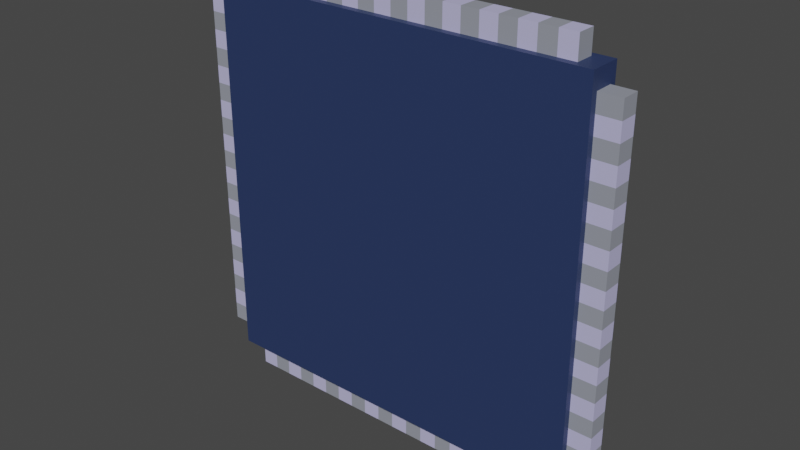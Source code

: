 # Source: 1997_microprocessor.blend  (saved by Blender 2.93.21; exported with 4.5.12 LTS)
import bpy
from mathutils import Matrix  # noqa: F401  (used for matrix-valued properties, if any)

bpy.ops.wm.read_factory_settings(use_empty=True)
scene = bpy.context.scene
scene.name = 'Scene'

# ---- collections
col_collection = bpy.data.collections.new('Collection'); scene.collection.children.link(col_collection)

# ---- materials (node trees are filled in below, after node groups)
mat_dark = bpy.data.materials.new('dark')
mat_dark.use_transparent_shadow = False
mat_metaldark = bpy.data.materials.new('metaldark')
mat_metaldark.use_transparent_shadow = False
mat_metallight = bpy.data.materials.new('metallight')
mat_metallight.use_transparent_shadow = False

# ---- material node trees
mat_dark.use_nodes = True; mat_dark.node_tree.nodes.clear()
_N = mat_dark.node_tree.nodes; _L = mat_dark.node_tree.links
n0 = _N.new('ShaderNodeBsdfPrincipled'); n0.name = 'Principled BSDF'; n0.location = (10, 300)
n0.distribution = 'GGX'
n0.subsurface_method = 'BURLEY'
n0.inputs[0].default_value = (0.02248, 0.04023, 0.1149, 1.0)
n0.inputs[3].default_value = 1.45
n0.inputs[27].default_value = (0.0, 0.0, 0.0, 1.0)
n0.inputs[28].default_value = 1.0
n1 = _N.new('ShaderNodeOutputMaterial'); n1.name = 'Material Output'; n1.location = (300, 300)
_L.new(n0.outputs[0], n1.inputs[0])
n1.is_active_output = True
mat_metaldark.use_nodes = True; mat_metaldark.node_tree.nodes.clear()
_N = mat_metaldark.node_tree.nodes; _L = mat_metaldark.node_tree.links
n0 = _N.new('ShaderNodeBsdfPrincipled'); n0.name = 'Principled BSDF'; n0.location = (10, 300)
n0.distribution = 'GGX'
n0.subsurface_method = 'BURLEY'
n0.inputs[0].default_value = (0.3021, 0.3196, 0.3757, 1.0)
n0.inputs[3].default_value = 1.45
n0.inputs[27].default_value = (0.0, 0.0, 0.0, 1.0)
n0.inputs[28].default_value = 1.0
n1 = _N.new('ShaderNodeOutputMaterial'); n1.name = 'Material Output'; n1.location = (300, 300)
_L.new(n0.outputs[0], n1.inputs[0])
n1.is_active_output = True
mat_metallight.use_nodes = True; mat_metallight.node_tree.nodes.clear()
_N = mat_metallight.node_tree.nodes; _L = mat_metallight.node_tree.links
n0 = _N.new('ShaderNodeBsdfPrincipled'); n0.name = 'Principled BSDF'; n0.location = (10, 300)
n0.distribution = 'GGX'
n0.subsurface_method = 'BURLEY'
n0.inputs[0].default_value = (0.528, 0.5135, 0.8, 1.0)
n0.inputs[3].default_value = 1.45
n0.inputs[27].default_value = (0.0, 0.0, 0.0, 1.0)
n0.inputs[28].default_value = 1.0
n1 = _N.new('ShaderNodeOutputMaterial'); n1.name = 'Material Output'; n1.location = (300, 300)
_L.new(n0.outputs[0], n1.inputs[0])
n1.is_active_output = True

# ---- world
world_world = bpy.data.worlds.new('World'); scene.world = world_world
world_world.use_nodes = True; world_world.node_tree.nodes.clear()
_N = world_world.node_tree.nodes; _L = world_world.node_tree.links
n0 = _N.new('ShaderNodeOutputWorld'); n0.name = 'World Output'; n0.location = (300, 300)
n1 = _N.new('ShaderNodeBackground'); n1.name = 'Background'; n1.location = (10, 300)
n1.inputs[0].default_value = (0.05088, 0.05088, 0.05088, 1.0)
_L.new(n1.outputs[0], n0.inputs[0])
n0.is_active_output = True
world_world.color = (0.05088, 0.05088, 0.05088)
world_world.use_sun_shadow = False
world_world.sun_shadow_jitter_overblur = 0.0

# ---- meshes
me_cube_001 = bpy.data.meshes.new('Cube.001')
me_cube_001.from_pydata([(-0.8387, 0.03424, 1.164), (-0.8387, -0.04721, 1.164), (0.8387, 0.03424, 1.164), (0.8387, -0.04721, 1.164), (0.8387, 0.03424, 2.842), (0.8387, -0.04721, 2.842), (0.7624, 0.03424, 2.842), (0.6862, 0.03424, 2.842), (0.6099, 0.03424, 2.842), (0.5337, 0.03424, 2.842), (0.4575, 0.03424, 2.842), (0.3812, 0.03424, 2.842), (0.305, 0.03424, 2.842), (0.2287, 0.03424, 2.842), (0.1525, 0.03424, 2.842), (0.07624, 0.03424, 2.842), (-5.96e-08, 0.03424, 2.842), (-0.07624, 0.03424, 2.842), (-0.1525, 0.03424, 2.842), (-0.2287, 0.03424, 2.842), (-0.305, 0.03424, 2.842), (-0.3812, 0.03424, 2.842), (-0.4575, 0.03424, 2.842), (-0.5337, 0.03424, 2.842), (-0.6099, 0.03424, 2.842), (-0.6862, 0.03424, 2.842), (-0.7624, 0.03424, 2.842), (-0.7624, -0.04721, 2.842), (-0.6862, -0.04721, 2.842), (-0.6099, -0.04721, 2.842), (-0.5337, -0.04721, 2.842), (-0.4575, -0.04721, 2.842), (-0.3812, -0.04721, 2.842), (-0.305, -0.04721, 2.842), (-0.2287, -0.04721, 2.842), (-0.1525, -0.04721, 2.842), (-0.07624, -0.04721, 2.842), (6.054e-08, -0.04721, 2.842), (0.07624, -0.04721, 2.842), (0.1525, -0.04721, 2.842), (0.2287, -0.04721, 2.842), (0.305, -0.04721, 2.842), (0.3812, -0.04721, 2.842), (0.4575, -0.04721, 2.842), (0.5337, -0.04721, 2.842), (0.6099, -0.04721, 2.842), (0.6862, -0.04721, 2.842), (0.7624, -0.04721, 2.842), (-0.7624, 0.03424, 1.164), (-0.6862, 0.03424, 1.164), (-0.6099, 0.03424, 1.164), (-0.5337, 0.03424, 1.164), (-0.4575, 0.03424, 1.164), (-0.3812, 0.03424, 1.164), (-0.305, 0.03424, 1.164), (-0.2287, 0.03424, 1.164), (-0.1525, 0.03424, 1.164), (-0.07624, 0.03424, 1.164), (6.054e-08, 0.03424, 1.164), (0.07624, 0.03424, 1.164), (0.1525, 0.03424, 1.164), (0.2287, 0.03424, 1.164), (0.305, 0.03424, 1.164), (0.3812, 0.03424, 1.164), (0.4575, 0.03424, 1.164), (0.5337, 0.03424, 1.164), (0.6099, 0.03424, 1.164), (0.6862, 0.03424, 1.164), (0.7624, 0.03424, 1.164), (0.7624, -0.04721, 1.164), (0.6862, -0.04721, 1.164), (0.6099, -0.04721, 1.164), (0.5337, -0.04721, 1.164), (0.4575, -0.04721, 1.164), (0.3812, -0.04721, 1.164), (0.305, -0.04721, 1.164), (0.2287, -0.04721, 1.164), (0.1525, -0.04721, 1.164), (0.07624, -0.04721, 1.164), (-5.96e-08, -0.04721, 1.164), (-0.07624, -0.04721, 1.164), (-0.1525, -0.04721, 1.164), (-0.2287, -0.04721, 1.164), (-0.305, -0.04721, 1.164), (-0.3812, -0.04721, 1.164), (-0.4575, -0.04721, 1.164), (-0.5337, -0.04721, 1.164), (-0.6099, -0.04721, 1.164), (-0.6862, -0.04721, 1.164), (-0.7624, -0.04721, 1.164), (0.7624, 0.03424, 2.939), (0.6862, 0.03424, 2.939), (0.6099, 0.03424, 2.939), (0.5337, 0.03424, 2.939), (0.4575, 0.03424, 2.939), (0.3812, 0.03424, 2.939), (0.305, 0.03424, 2.939), (0.2287, 0.03424, 2.939), (0.1525, 0.03424, 2.939), (0.07624, 0.03424, 2.939), (-5.96e-08, 0.03424, 2.939), (-0.07624, 0.03424, 2.939), (-0.1525, 0.03424, 2.939), (-0.2287, 0.03424, 2.939), (-0.305, 0.03424, 2.939), (-0.3812, 0.03424, 2.939), (-0.4575, 0.03424, 2.939), (-0.5337, 0.03424, 2.939), (-0.6099, 0.03424, 2.939), (-0.6862, 0.03424, 2.939), (-0.7624, 0.03424, 2.939), (-0.7624, -0.04721, 2.939), (-0.6862, -0.04721, 2.939), (-0.6099, -0.04721, 2.939), (-0.5337, -0.04721, 2.939), (-0.4575, -0.04721, 2.939), (-0.3812, -0.04721, 2.939), (-0.305, -0.04721, 2.939), (-0.2287, -0.04721, 2.939), (-0.1525, -0.04721, 2.939), (-0.07624, -0.04721, 2.939), (6.054e-08, -0.04721, 2.939), (0.07624, -0.04721, 2.939), (0.1525, -0.04721, 2.939), (0.2287, -0.04721, 2.939), (0.305, -0.04721, 2.939), (0.3812, -0.04721, 2.939), (0.4575, -0.04721, 2.939), (0.5337, -0.04721, 2.939), (0.6099, -0.04721, 2.939), (0.6862, -0.04721, 2.939), (0.7624, -0.04721, 2.939), (-0.7624, 0.03424, 1.067), (-0.6862, 0.03424, 1.067), (-0.6099, 0.03424, 1.067), (-0.5337, 0.03424, 1.067), (-0.4575, 0.03424, 1.067), (-0.3812, 0.03424, 1.067), (-0.305, 0.03424, 1.067), (-0.2287, 0.03424, 1.067), (-0.1525, 0.03424, 1.067), (-0.07624, 0.03424, 1.067), (6.054e-08, 0.03424, 1.067), (0.07624, 0.03424, 1.067), (0.1525, 0.03424, 1.067), (0.2287, 0.03424, 1.067), (0.305, 0.03424, 1.067), (0.3812, 0.03424, 1.067), (0.4575, 0.03424, 1.067), (0.5337, 0.03424, 1.067), (0.6099, 0.03424, 1.067), (0.6862, 0.03424, 1.067), (0.7624, 0.03424, 1.067), (0.7624, -0.04721, 1.067), (0.6862, -0.04721, 1.067), (0.6099, -0.04721, 1.067), (0.5337, -0.04721, 1.067), (0.4575, -0.04721, 1.067), (0.3812, -0.04721, 1.067), (0.305, -0.04721, 1.067), (0.2287, -0.04721, 1.067), (0.1525, -0.04721, 1.067), (0.07624, -0.04721, 1.067), (-5.96e-08, -0.04721, 1.067), (-0.07624, -0.04721, 1.067), (-0.1525, -0.04721, 1.067), (-0.2287, -0.04721, 1.067), (-0.305, -0.04721, 1.067), (-0.3812, -0.04721, 1.067), (-0.4575, -0.04721, 1.067), (-0.5337, -0.04721, 1.067), (-0.6099, -0.04721, 1.067), (-0.6862, -0.04721, 1.067), (-0.7624, -0.04721, 1.067), (-0.8387, 0.03424, 2.765), (-0.8387, 0.03424, 2.689), (-0.8387, 0.03424, 2.613), (-0.8387, 0.03424, 2.537), (-0.8387, 0.03424, 2.46), (-0.8387, 0.03424, 2.384), (-0.8387, 0.03424, 2.308), (-0.8387, 0.03424, 2.232), (-0.8387, 0.03424, 2.155), (-0.8387, 0.03424, 2.079), (-0.8387, 0.03424, 2.003), (-0.8387, 0.03424, 1.927), (-0.8387, 0.03424, 1.85), (-0.8387, 0.03424, 1.774), (-0.8387, 0.03424, 1.698), (-0.8387, 0.03424, 1.622), (-0.8387, 0.03424, 1.545), (-0.8387, 0.03424, 1.469), (-0.8387, 0.03424, 1.393), (-0.8387, 0.03424, 1.317), (-0.8387, 0.03424, 1.24), (-0.8387, -0.04721, 1.24), (-0.8387, -0.04721, 1.317), (-0.8387, -0.04721, 1.393), (-0.8387, -0.04721, 1.469), (-0.8387, -0.04721, 1.545), (-0.8387, -0.04721, 1.622), (-0.8387, -0.04721, 1.698), (-0.8387, -0.04721, 1.774), (-0.8387, -0.04721, 1.85), (-0.8387, -0.04721, 1.927), (-0.8387, -0.04721, 2.003), (-0.8387, -0.04721, 2.079), (-0.8387, -0.04721, 2.155), (-0.8387, -0.04721, 2.232), (-0.8387, -0.04721, 2.308), (-0.8387, -0.04721, 2.384), (-0.8387, -0.04721, 2.46), (-0.8387, -0.04721, 2.537), (-0.8387, -0.04721, 2.613), (-0.8387, -0.04721, 2.689), (-0.8387, -0.04721, 2.765), (0.8387, 0.03424, 1.24), (0.8387, 0.03424, 1.317), (0.8387, 0.03424, 1.393), (0.8387, 0.03424, 1.469), (0.8387, 0.03424, 1.545), (0.8387, 0.03424, 1.622), (0.8387, 0.03424, 1.698), (0.8387, 0.03424, 1.774), (0.8387, 0.03424, 1.85), (0.8387, 0.03424, 1.927), (0.8387, 0.03424, 2.003), (0.8387, 0.03424, 2.079), (0.8387, 0.03424, 2.155), (0.8387, 0.03424, 2.232), (0.8387, 0.03424, 2.308), (0.8387, 0.03424, 2.384), (0.8387, 0.03424, 2.46), (0.8387, 0.03424, 2.537), (0.8387, 0.03424, 2.613), (0.8387, 0.03424, 2.689), (0.8387, 0.03424, 2.765), (0.8387, -0.04721, 2.765), (0.8387, -0.04721, 2.689), (0.8387, -0.04721, 2.613), (0.8387, -0.04721, 2.537), (0.8387, -0.04721, 2.46), (0.8387, -0.04721, 2.384), (0.8387, -0.04721, 2.308), (0.8387, -0.04721, 2.232), (0.8387, -0.04721, 2.155), (0.8387, -0.04721, 2.079), (0.8387, -0.04721, 2.003), (0.8387, -0.04721, 1.927), (0.8387, -0.04721, 1.85), (0.8387, -0.04721, 1.774), (0.8387, -0.04721, 1.698), (0.8387, -0.04721, 1.622), (0.8387, -0.04721, 1.545), (0.8387, -0.04721, 1.469), (0.8387, -0.04721, 1.393), (0.8387, -0.04721, 1.317), (0.8387, -0.04721, 1.24), (-0.9357, 0.03424, 2.765), (-0.9357, 0.03424, 2.689), (-0.9357, 0.03424, 2.613), (-0.9357, 0.03424, 2.537), (-0.9357, 0.03424, 2.46), (-0.9357, 0.03424, 2.384), (-0.9357, 0.03424, 2.308), (-0.9357, 0.03424, 2.232), (-0.9357, 0.03424, 2.155), (-0.9357, 0.03424, 2.079), (-0.9357, 0.03424, 2.003), (-0.9357, 0.03424, 1.927), (-0.9357, 0.03424, 1.85), (-0.9357, 0.03424, 1.774), (-0.9357, 0.03424, 1.698), (-0.9357, 0.03424, 1.622), (-0.9357, 0.03424, 1.545), (-0.9357, 0.03424, 1.469), (-0.9357, 0.03424, 1.393), (-0.9357, 0.03424, 1.317), (-0.9357, 0.03424, 1.24), (-0.9357, -0.04721, 1.24), (-0.9357, -0.04721, 1.317), (-0.9357, -0.04721, 1.393), (-0.9357, -0.04721, 1.469), (-0.9357, -0.04721, 1.545), (-0.9357, -0.04721, 1.622), (-0.9357, -0.04721, 1.698), (-0.9357, -0.04721, 1.774), (-0.9357, -0.04721, 1.85), (-0.9357, -0.04721, 1.927), (-0.9357, -0.04721, 2.003), (-0.9357, -0.04721, 2.079), (-0.9357, -0.04721, 2.155), (-0.9357, -0.04721, 2.232), (-0.9357, -0.04721, 2.308), (-0.9357, -0.04721, 2.384), (-0.9357, -0.04721, 2.46), (-0.9357, -0.04721, 2.537), (-0.9357, -0.04721, 2.613), (-0.9357, -0.04721, 2.689), (-0.9357, -0.04721, 2.765), (0.9357, 0.03424, 1.24), (0.9357, 0.03424, 1.317), (0.9357, 0.03424, 1.393), (0.9357, 0.03424, 1.469), (0.9357, 0.03424, 1.545), (0.9357, 0.03424, 1.622), (0.9357, 0.03424, 1.698), (0.9357, 0.03424, 1.774), (0.9357, 0.03424, 1.85), (0.9357, 0.03424, 1.927), (0.9357, 0.03424, 2.003), (0.9357, 0.03424, 2.079), (0.9357, 0.03424, 2.155), (0.9357, 0.03424, 2.232), (0.9357, 0.03424, 2.308), (0.9357, 0.03424, 2.384), (0.9357, 0.03424, 2.46), (0.9357, 0.03424, 2.537), (0.9357, 0.03424, 2.613), (0.9357, 0.03424, 2.689), (0.9357, 0.03424, 2.765), (0.9357, -0.04721, 2.765), (0.9357, -0.04721, 2.689), (0.9357, -0.04721, 2.613), (0.9357, -0.04721, 2.537), (0.9357, -0.04721, 2.46), (0.9357, -0.04721, 2.384), (0.9357, -0.04721, 2.308), (0.9357, -0.04721, 2.232), (0.9357, -0.04721, 2.155), (0.9357, -0.04721, 2.079), (0.9357, -0.04721, 2.003), (0.9357, -0.04721, 1.927), (0.9357, -0.04721, 1.85), (0.9357, -0.04721, 1.774), (0.9357, -0.04721, 1.698), (0.9357, -0.04721, 1.622), (0.9357, -0.04721, 1.545), (0.9357, -0.04721, 1.469), (0.9357, -0.04721, 1.393), (0.9357, -0.04721, 1.317), (0.9357, -0.04721, 1.24), (-0.8387, 0.0636, 1.164), (-0.8387, -0.07657, 2.842), (-0.8387, 0.0636, 2.842), (0.8387, -0.07657, 2.842), (0.8387, 0.0636, 2.842), (0.8387, -0.07657, 1.164), (0.8387, 0.0636, 1.164), (-0.8387, -0.07657, 1.164), (-0.3154, 0.0865, 1.782), (-0.3154, 0.06129, 1.782), (-0.3154, 0.0865, 2.224), (-0.3154, 0.06129, 2.224), (0.3154, 0.0865, 1.782), (0.3154, 0.06129, 1.782), (0.3154, 0.0865, 2.224), (0.3154, 0.06129, 2.224)], [], [(48, 49, 133, 132), (49, 50, 134, 133), (50, 51, 135, 134), (51, 52, 136, 135), (52, 53, 137, 136), (53, 54, 138, 137), (54, 55, 139, 138), (55, 56, 140, 139), (56, 57, 141, 140), (57, 58, 142, 141), (58, 59, 143, 142), (59, 60, 144, 143), (60, 61, 145, 144), (61, 62, 146, 145), (62, 63, 147, 146), (63, 64, 148, 147), (64, 65, 149, 148), (65, 66, 150, 149), (66, 67, 151, 150), (67, 68, 152, 151), (152, 153, 154, 151), (151, 154, 155, 150), (150, 155, 156, 149), (149, 156, 157, 148), (148, 157, 158, 147), (147, 158, 159, 146), (146, 159, 160, 145), (145, 160, 161, 144), (144, 161, 162, 143), (143, 162, 163, 142), (142, 163, 164, 141), (141, 164, 165, 140), (140, 165, 166, 139), (139, 166, 167, 138), (138, 167, 168, 137), (137, 168, 169, 136), (136, 169, 170, 135), (135, 170, 171, 134), (134, 171, 172, 133), (133, 172, 173, 132), (6, 7, 91, 90), (7, 8, 92, 91), (8, 9, 93, 92), (9, 10, 94, 93), (10, 11, 95, 94), (11, 12, 96, 95), (12, 13, 97, 96), (13, 14, 98, 97), (14, 15, 99, 98), (15, 16, 100, 99), (16, 17, 101, 100), (17, 18, 102, 101), (18, 19, 103, 102), (19, 20, 104, 103), (20, 21, 105, 104), (21, 22, 106, 105), (22, 23, 107, 106), (23, 24, 108, 107), (24, 25, 109, 108), (25, 26, 110, 109), (110, 111, 112, 109), (109, 112, 113, 108), (108, 113, 114, 107), (107, 114, 115, 106), (106, 115, 116, 105), (105, 116, 117, 104), (104, 117, 118, 103), (103, 118, 119, 102), (102, 119, 120, 101), (101, 120, 121, 100), (100, 121, 122, 99), (99, 122, 123, 98), (98, 123, 124, 97), (97, 124, 125, 96), (96, 125, 126, 95), (95, 126, 127, 94), (94, 127, 128, 93), (93, 128, 129, 92), (92, 129, 130, 91), (91, 130, 131, 90), (69, 70, 154, 153), (70, 71, 155, 154), (71, 72, 156, 155), (72, 73, 157, 156), (73, 74, 158, 157), (74, 75, 159, 158), (75, 76, 160, 159), (76, 77, 161, 160), (77, 78, 162, 161), (78, 79, 163, 162), (79, 80, 164, 163), (80, 81, 165, 164), (81, 82, 166, 165), (82, 83, 167, 166), (83, 84, 168, 167), (84, 85, 169, 168), (85, 86, 170, 169), (86, 87, 171, 170), (87, 88, 172, 171), (88, 89, 173, 172), (27, 28, 112, 111), (28, 29, 113, 112), (29, 30, 114, 113), (30, 31, 115, 114), (31, 32, 116, 115), (32, 33, 117, 116), (33, 34, 118, 117), (34, 35, 119, 118), (35, 36, 120, 119), (36, 37, 121, 120), (37, 38, 122, 121), (38, 39, 123, 122), (39, 40, 124, 123), (40, 41, 125, 124), (41, 42, 126, 125), (42, 43, 127, 126), (43, 44, 128, 127), (44, 45, 129, 128), (45, 46, 130, 129), (46, 47, 131, 130), (237, 238, 322, 321), (238, 239, 323, 322), (239, 240, 324, 323), (240, 241, 325, 324), (241, 242, 326, 325), (242, 243, 327, 326), (243, 244, 328, 327), (244, 245, 329, 328), (245, 246, 330, 329), (246, 247, 331, 330), (247, 248, 332, 331), (248, 249, 333, 332), (249, 250, 334, 333), (250, 251, 335, 334), (251, 252, 336, 335), (252, 253, 337, 336), (253, 254, 338, 337), (254, 255, 339, 338), (255, 256, 340, 339), (256, 257, 341, 340), (216, 217, 301, 300), (217, 218, 302, 301), (218, 219, 303, 302), (219, 220, 304, 303), (220, 221, 305, 304), (221, 222, 306, 305), (222, 223, 307, 306), (223, 224, 308, 307), (224, 225, 309, 308), (225, 226, 310, 309), (226, 227, 311, 310), (227, 228, 312, 311), (228, 229, 313, 312), (229, 230, 314, 313), (230, 231, 315, 314), (231, 232, 316, 315), (232, 233, 317, 316), (233, 234, 318, 317), (234, 235, 319, 318), (235, 236, 320, 319), (320, 321, 322, 319), (319, 322, 323, 318), (318, 323, 324, 317), (317, 324, 325, 316), (316, 325, 326, 315), (315, 326, 327, 314), (314, 327, 328, 313), (313, 328, 329, 312), (312, 329, 330, 311), (311, 330, 331, 310), (310, 331, 332, 309), (309, 332, 333, 308), (308, 333, 334, 307), (307, 334, 335, 306), (306, 335, 336, 305), (305, 336, 337, 304), (304, 337, 338, 303), (303, 338, 339, 302), (302, 339, 340, 301), (301, 340, 341, 300), (195, 196, 280, 279), (196, 197, 281, 280), (197, 198, 282, 281), (198, 199, 283, 282), (199, 200, 284, 283), (200, 201, 285, 284), (201, 202, 286, 285), (202, 203, 287, 286), (203, 204, 288, 287), (204, 205, 289, 288), (205, 206, 290, 289), (206, 207, 291, 290), (207, 208, 292, 291), (208, 209, 293, 292), (209, 210, 294, 293), (210, 211, 295, 294), (211, 212, 296, 295), (212, 213, 297, 296), (213, 214, 298, 297), (214, 215, 299, 298), (278, 279, 280, 277), (277, 280, 281, 276), (276, 281, 282, 275), (275, 282, 283, 274), (274, 283, 284, 273), (273, 284, 285, 272), (272, 285, 286, 271), (271, 286, 287, 270), (270, 287, 288, 269), (269, 288, 289, 268), (268, 289, 290, 267), (267, 290, 291, 266), (266, 291, 292, 265), (265, 292, 293, 264), (264, 293, 294, 263), (263, 294, 295, 262), (262, 295, 296, 261), (261, 296, 297, 260), (260, 297, 298, 259), (259, 298, 299, 258), (174, 175, 259, 258), (175, 176, 260, 259), (176, 177, 261, 260), (177, 178, 262, 261), (178, 179, 263, 262), (179, 180, 264, 263), (180, 181, 265, 264), (181, 182, 266, 265), (182, 183, 267, 266), (183, 184, 268, 267), (184, 185, 269, 268), (185, 186, 270, 269), (186, 187, 271, 270), (187, 188, 272, 271), (188, 189, 273, 272), (189, 190, 274, 273), (190, 191, 275, 274), (191, 192, 276, 275), (192, 193, 277, 276), (193, 194, 278, 277), (346, 348, 342, 344), (343, 349, 347, 345), (69, 68, 67, 66, 65, 64, 63, 62, 61, 60, 59, 58, 57, 56, 55, 54, 53, 52, 51, 50, 49, 48, 0, 342, 348, 2, 3, 347, 349, 1, 89, 88, 87, 86, 85, 84, 83, 82, 81, 80, 79, 78, 77, 76, 75, 74, 73, 72, 71, 70), (196, 195, 1, 349, 343, 344, 342, 0, 194, 193, 192, 191, 190, 189, 188, 187, 186, 185, 184, 183, 182, 181, 180, 179, 178, 177, 176, 175, 174, 215, 214, 213, 212, 211, 210, 209, 208, 207, 206, 205, 204, 203, 202, 201, 200, 199, 198, 197), (7, 6, 4, 346, 344, 343, 345, 5, 47, 46, 45, 44, 43, 42, 41, 40, 39, 38, 37, 36, 35, 34, 33, 32, 31, 30, 29, 28, 27, 26, 25, 24, 23, 22, 21, 20, 19, 18, 17, 16, 15, 14, 13, 12, 11, 10, 9, 8), (26, 27, 111, 110), (174, 258, 299, 215), (47, 5, 4, 6), (217, 216, 2, 348, 346, 4, 5, 345, 347, 3, 257, 256, 255, 254, 253, 252, 251, 250, 249, 248, 247, 246, 245, 244, 243, 242, 241, 240, 239, 238, 237, 236, 235, 234, 233, 232, 231, 230, 229, 228, 227, 226, 225, 224, 223, 222, 221, 220, 219, 218), (236, 237, 321, 320), (6, 90, 131, 47), (257, 3, 2, 216), (68, 69, 153, 152), (216, 300, 341, 257), (194, 0, 1, 195), (1, 0, 48, 89), (48, 132, 173, 89), (194, 195, 279, 278), (350, 351, 353, 352), (352, 353, 357, 356), (356, 357, 355, 354), (354, 355, 351, 350), (352, 356, 354, 350)])
me_cube_001.polygons.foreach_set('material_index', [2, 1, 2, 1, 2, 1, 2, 1, 2, 1, 2, 1, 2, 1, 2, 1, 2, 1, 2, 1, 1, 2, 1, 2, 1, 2, 1, 2, 1, 2, 1, 2, 1, 2, 1, 2, 1, 2, 1, 2, 2, 1, 2, 1, 2, 1, 2, 1, 2, 1, 2, 1, 2, 1, 2, 1, 2, 1, 2, 1, 1, 2, 1, 2, 1, 2, 1, 2, 1, 2, 1, 2, 1, 2, 1, 2, 1, 2, 1, 2, 1, 2, 1, 2, 1, 2, 1, 2, 1, 2, 1, 2, 1, 2, 1, 2, 1, 2, 1, 2, 1, 2, 1, 2, 1, 2, 1, 2, 1, 2, 1, 2, 1, 2, 1, 2, 1, 2, 1, 2, 1, 2, 1, 2, 1, 2, 1, 2, 1, 2, 1, 2, 1, 2, 1, 2, 1, 2, 1, 2, 2, 1, 2, 1, 2, 1, 2, 1, 2, 1, 2, 1, 2, 1, 2, 1, 2, 1, 2, 1, 1, 2, 1, 2, 1, 2, 1, 2, 1, 2, 1, 2, 1, 2, 1, 2, 1, 2, 1, 2, 1, 2, 1, 2, 1, 2, 1, 2, 1, 2, 1, 2, 1, 2, 1, 2, 1, 2, 1, 2, 1, 2, 1, 2, 1, 2, 1, 2, 1, 2, 1, 2, 1, 2, 1, 2, 1, 2, 1, 2, 2, 1, 2, 1, 2, 1, 2, 1, 2, 1, 2, 1, 2, 1, 2, 1, 2, 1, 2, 1, 0, 0, 0, 0, 0, 1, 1, 0, 0, 1, 1, 0, 1, 1, 0, 0, 1, 1, 0, 0, 0, 0, 0])
_uv = me_cube_001.uv_layers.new(name='UVMap')
_uv.uv.foreach_set('vector', [0.1364, 0.75, 0.1477, 0.75, 0.1477, 0.75, 0.1364, 0.75, 0.1477, 0.75, 0.1591, 0.75, 0.1591, 0.75, 0.1477, 0.75, 0.1591, 0.75, 0.1705, 0.75, 0.1705, 0.75, 0.1591, 0.75, 0.1705, 0.75, 0.1818, 0.75, 0.1818, 0.75, 0.1705, 0.75, 0.1818, 0.75, 0.1932, 0.75, 0.1932, 0.75, 0.1818, 0.75, 0.1932, 0.75, 0.2045, 0.75, 0.2045, 0.75, 0.1932, 0.75, 0.2045, 0.75, 0.2159, 0.75, 0.2159, 0.75, 0.2045, 0.75, 0.2159, 0.75, 0.2273, 0.75, 0.2273, 0.75, 0.2159, 0.75, 0.2273, 0.75, 0.2386, 0.75, 0.2386, 0.75, 0.2273, 0.75, 0.2386, 0.75, 0.25, 0.75, 0.25, 0.75, 0.2386, 0.75, 0.25, 0.75, 0.2614, 0.75, 0.2614, 0.75, 0.25, 0.75, 0.2614, 0.75, 0.2727, 0.75, 0.2727, 0.75, 0.2614, 0.75, 0.2727, 0.75, 0.2841, 0.75, 0.2841, 0.75, 0.2727, 0.75, 0.2841, 0.75, 0.2955, 0.75, 0.2955, 0.75, 0.2841, 0.75, 0.2955, 0.75, 0.3068, 0.75, 0.3068, 0.75, 0.2955, 0.75, 0.3068, 0.75, 0.3182, 0.75, 0.3182, 0.75, 0.3068, 0.75, 0.3182, 0.75, 0.3295, 0.75, 0.3295, 0.75, 0.3182, 0.75, 0.3295, 0.75, 0.3409, 0.75, 0.3409, 0.75, 0.3295, 0.75, 0.3409, 0.75, 0.3523, 0.75, 0.3523, 0.75, 0.3409, 0.75, 0.3523, 0.75, 0.3636, 0.75, 0.3636, 0.75, 0.3523, 0.75, 0.375, 0.7614, 0.625, 0.7614, 0.625, 0.7727, 0.375, 0.7727, 0.375, 0.7727, 0.625, 0.7727, 0.625, 0.7841, 0.375, 0.7841, 0.375, 0.7841, 0.625, 0.7841, 0.625, 0.7955, 0.375, 0.7955, 0.375, 0.7955, 0.625, 0.7955, 0.625, 0.8068, 0.375, 0.8068, 0.375, 0.8068, 0.625, 0.8068, 0.625, 0.8182, 0.375, 0.8182, 0.375, 0.8182, 0.625, 0.8182, 0.625, 0.8295, 0.375, 0.8295, 0.375, 0.8295, 0.625, 0.8295, 0.625, 0.8409, 0.375, 0.8409, 0.375, 0.8409, 0.625, 0.8409, 0.625, 0.8523, 0.375, 0.8523, 0.375, 0.8523, 0.625, 0.8523, 0.625, 0.8636, 0.375, 0.8636, 0.375, 0.8636, 0.625, 0.8636, 0.625, 0.875, 0.375, 0.875, 0.375, 0.875, 0.625, 0.875, 0.625, 0.8864, 0.375, 0.8864, 0.375, 0.8864, 0.625, 0.8864, 0.625, 0.8977, 0.375, 0.8977, 0.375, 0.8977, 0.625, 0.8977, 0.625, 0.9091, 0.375, 0.9091, 0.375, 0.9091, 0.625, 0.9091, 0.625, 0.9205, 0.375, 0.9205, 0.375, 0.9205, 0.625, 0.9205, 0.625, 0.9318, 0.375, 0.9318, 0.375, 0.9318, 0.625, 0.9318, 0.625, 0.9432, 0.375, 0.9432, 0.375, 0.9432, 0.625, 0.9432, 0.625, 0.9545, 0.375, 0.9545, 0.375, 0.9545, 0.625, 0.9545, 0.625, 0.9659, 0.375, 0.9659, 0.375, 0.9659, 0.625, 0.9659, 0.625, 0.9773, 0.375, 0.9773, 0.375, 0.9773, 0.625, 0.9773, 0.625, 0.9886, 0.375, 0.9886, 0.3636, 0.5, 0.3523, 0.5, 0.3523, 0.5, 0.3636, 0.5, 0.3523, 0.5, 0.3409, 0.5, 0.3409, 0.5, 0.3523, 0.5, 0.3409, 0.5, 0.3295, 0.5, 0.3295, 0.5, 0.3409, 0.5, 0.3295, 0.5, 0.3182, 0.5, 0.3182, 0.5, 0.3295, 0.5, 0.3182, 0.5, 0.3068, 0.5, 0.3068, 0.5, 0.3182, 0.5, 0.3068, 0.5, 0.2955, 0.5, 0.2955, 0.5, 0.3068, 0.5, 0.2955, 0.5, 0.2841, 0.5, 0.2841, 0.5, 0.2955, 0.5, 0.2841, 0.5, 0.2727, 0.5, 0.2727, 0.5, 0.2841, 0.5, 0.2727, 0.5, 0.2614, 0.5, 0.2614, 0.5, 0.2727, 0.5, 0.2614, 0.5, 0.25, 0.5, 0.25, 0.5, 0.2614, 0.5, 0.25, 0.5, 0.2386, 0.5, 0.2386, 0.5, 0.25, 0.5, 0.2386, 0.5, 0.2273, 0.5, 0.2273, 0.5, 0.2386, 0.5, 0.2273, 0.5, 0.2159, 0.5, 0.2159, 0.5, 0.2273, 0.5, 0.2159, 0.5, 0.2045, 0.5, 0.2045, 0.5, 0.2159, 0.5, 0.2045, 0.5, 0.1932, 0.5, 0.1932, 0.5, 0.2045, 0.5, 0.1932, 0.5, 0.1818, 0.5, 0.1818, 0.5, 0.1932, 0.5, 0.1818, 0.5, 0.1705, 0.5, 0.1705, 0.5, 0.1818, 0.5, 0.1705, 0.5, 0.1591, 0.5, 0.1591, 0.5, 0.1705, 0.5, 0.1591, 0.5, 0.1477, 0.5, 0.1477, 0.5, 0.1591, 0.5, 0.1477, 0.5, 0.1364, 0.5, 0.1364, 0.5, 0.1477, 0.5, 0.375, 0.2614, 0.625, 0.2614, 0.625, 0.2727, 0.375, 0.2727, 0.375, 0.2727, 0.625, 0.2727, 0.625, 0.2841, 0.375, 0.2841, 0.375, 0.2841, 0.625, 0.2841, 0.625, 0.2955, 0.375, 0.2955, 0.375, 0.2955, 0.625, 0.2955, 0.625, 0.3068, 0.375, 0.3068, 0.375, 0.3068, 0.625, 0.3068, 0.625, 0.3182, 0.375, 0.3182, 0.375, 0.3182, 0.625, 0.3182, 0.625, 0.3295, 0.375, 0.3295, 0.375, 0.3295, 0.625, 0.3295, 0.625, 0.3409, 0.375, 0.3409, 0.375, 0.3409, 0.625, 0.3409, 0.625, 0.3523, 0.375, 0.3523, 0.375, 0.3523, 0.625, 0.3523, 0.625, 0.3636, 0.375, 0.3636, 0.375, 0.3636, 0.625, 0.3636, 0.625, 0.375, 0.375, 0.375, 0.375, 0.375, 0.625, 0.375, 0.625, 0.3864, 0.375, 0.3864, 0.375, 0.3864, 0.625, 0.3864, 0.625, 0.3977, 0.375, 0.3977, 0.375, 0.3977, 0.625, 0.3977, 0.625, 0.4091, 0.375, 0.4091, 0.375, 0.4091, 0.625, 0.4091, 0.625, 0.4205, 0.375, 0.4205, 0.375, 0.4205, 0.625, 0.4205, 0.625, 0.4318, 0.375, 0.4318, 0.375, 0.4318, 0.625, 0.4318, 0.625, 0.4432, 0.375, 0.4432, 0.375, 0.4432, 0.625, 0.4432, 0.625, 0.4545, 0.375, 0.4545, 0.375, 0.4545, 0.625, 0.4545, 0.625, 0.4659, 0.375, 0.4659, 0.375, 0.4659, 0.625, 0.4659, 0.625, 0.4773, 0.375, 0.4773, 0.375, 0.4773, 0.625, 0.4773, 0.625, 0.4886, 0.375, 0.4886, 0.6364, 0.75, 0.6477, 0.75, 0.6477, 0.75, 0.6364, 0.75, 0.6477, 0.75, 0.6591, 0.75, 0.6591, 0.75, 0.6477, 0.75, 0.6591, 0.75, 0.6705, 0.75, 0.6705, 0.75, 0.6591, 0.75, 0.6705, 0.75, 0.6818, 0.75, 0.6818, 0.75, 0.6705, 0.75, 0.6818, 0.75, 0.6932, 0.75, 0.6932, 0.75, 0.6818, 0.75, 0.6932, 0.75, 0.7045, 0.75, 0.7045, 0.75, 0.6932, 0.75, 0.7045, 0.75, 0.7159, 0.75, 0.7159, 0.75, 0.7045, 0.75, 0.7159, 0.75, 0.7273, 0.75, 0.7273, 0.75, 0.7159, 0.75, 0.7273, 0.75, 0.7386, 0.75, 0.7386, 0.75, 0.7273, 0.75, 0.7386, 0.75, 0.75, 0.75, 0.75, 0.75, 0.7386, 0.75, 0.75, 0.75, 0.7614, 0.75, 0.7614, 0.75, 0.75, 0.75, 0.7614, 0.75, 0.7727, 0.75, 0.7727, 0.75, 0.7614, 0.75, 0.7727, 0.75, 0.7841, 0.75, 0.7841, 0.75, 0.7727, 0.75, 0.7841, 0.75, 0.7955, 0.75, 0.7955, 0.75, 0.7841, 0.75, 0.7955, 0.75, 0.8068, 0.75, 0.8068, 0.75, 0.7955, 0.75, 0.8068, 0.75, 0.8182, 0.75, 0.8182, 0.75, 0.8068, 0.75, 0.8182, 0.75, 0.8295, 0.75, 0.8295, 0.75, 0.8182, 0.75, 0.8295, 0.75, 0.8409, 0.75, 0.8409, 0.75, 0.8295, 0.75, 0.8409, 0.75, 0.8523, 0.75, 0.8523, 0.75, 0.8409, 0.75, 0.8523, 0.75, 0.8636, 0.75, 0.8636, 0.75, 0.8523, 0.75, 0.8636, 0.5, 0.8523, 0.5, 0.8523, 0.5, 0.8636, 0.5, 0.8523, 0.5, 0.8409, 0.5, 0.8409, 0.5, 0.8523, 0.5, 0.8409, 0.5, 0.8295, 0.5, 0.8295, 0.5, 0.8409, 0.5, 0.8295, 0.5, 0.8182, 0.5, 0.8182, 0.5, 0.8295, 0.5, 0.8182, 0.5, 0.8068, 0.5, 0.8068, 0.5, 0.8182, 0.5, 0.8068, 0.5, 0.7955, 0.5, 0.7955, 0.5, 0.8068, 0.5, 0.7955, 0.5, 0.7841, 0.5, 0.7841, 0.5, 0.7955, 0.5, 0.7841, 0.5, 0.7727, 0.5, 0.7727, 0.5, 0.7841, 0.5, 0.7727, 0.5, 0.7614, 0.5, 0.7614, 0.5, 0.7727, 0.5, 0.7614, 0.5, 0.75, 0.5, 0.75, 0.5, 0.7614, 0.5, 0.75, 0.5, 0.7386, 0.5, 0.7386, 0.5, 0.75, 0.5, 0.7386, 0.5, 0.7273, 0.5, 0.7273, 0.5, 0.7386, 0.5, 0.7273, 0.5, 0.7159, 0.5, 0.7159, 0.5, 0.7273, 0.5, 0.7159, 0.5, 0.7045, 0.5, 0.7045, 0.5, 0.7159, 0.5, 0.7045, 0.5, 0.6932, 0.5, 0.6932, 0.5, 0.7045, 0.5, 0.6932, 0.5, 0.6818, 0.5, 0.6818, 0.5, 0.6932, 0.5, 0.6818, 0.5, 0.6705, 0.5, 0.6705, 0.5, 0.6818, 0.5, 0.6705, 0.5, 0.6591, 0.5, 0.6591, 0.5, 0.6705, 0.5, 0.6591, 0.5, 0.6477, 0.5, 0.6477, 0.5, 0.6591, 0.5, 0.6477, 0.5, 0.6364, 0.5, 0.6364, 0.5, 0.6477, 0.5, 0.625, 0.5114, 0.625, 0.5227, 0.625, 0.5227, 0.625, 0.5114, 0.625, 0.5227, 0.625, 0.5341, 0.625, 0.5341, 0.625, 0.5227, 0.625, 0.5341, 0.625, 0.5455, 0.625, 0.5455, 0.625, 0.5341, 0.625, 0.5455, 0.625, 0.5568, 0.625, 0.5568, 0.625, 0.5455, 0.625, 0.5568, 0.625, 0.5682, 0.625, 0.5682, 0.625, 0.5568, 0.625, 0.5682, 0.625, 0.5795, 0.625, 0.5795, 0.625, 0.5682, 0.625, 0.5795, 0.625, 0.5909, 0.625, 0.5909, 0.625, 0.5795, 0.625, 0.5909, 0.625, 0.6023, 0.625, 0.6023, 0.625, 0.5909, 0.625, 0.6023, 0.625, 0.6136, 0.625, 0.6136, 0.625, 0.6023, 0.625, 0.6136, 0.625, 0.625, 0.625, 0.625, 0.625, 0.6136, 0.625, 0.625, 0.625, 0.6364, 0.625, 0.6364, 0.625, 0.625, 0.625, 0.6364, 0.625, 0.6477, 0.625, 0.6477, 0.625, 0.6364, 0.625, 0.6477, 0.625, 0.6591, 0.625, 0.6591, 0.625, 0.6477, 0.625, 0.6591, 0.625, 0.6705, 0.625, 0.6705, 0.625, 0.6591, 0.625, 0.6705, 0.625, 0.6818, 0.625, 0.6818, 0.625, 0.6705, 0.625, 0.6818, 0.625, 0.6932, 0.625, 0.6932, 0.625, 0.6818, 0.625, 0.6932, 0.625, 0.7045, 0.625, 0.7045, 0.625, 0.6932, 0.625, 0.7045, 0.625, 0.7159, 0.625, 0.7159, 0.625, 0.7045, 0.625, 0.7159, 0.625, 0.7273, 0.625, 0.7273, 0.625, 0.7159, 0.625, 0.7273, 0.625, 0.7386, 0.625, 0.7386, 0.625, 0.7273, 0.375, 0.7386, 0.375, 0.7273, 0.375, 0.7273, 0.375, 0.7386, 0.375, 0.7273, 0.375, 0.7159, 0.375, 0.7159, 0.375, 0.7273, 0.375, 0.7159, 0.375, 0.7045, 0.375, 0.7045, 0.375, 0.7159, 0.375, 0.7045, 0.375, 0.6932, 0.375, 0.6932, 0.375, 0.7045, 0.375, 0.6932, 0.375, 0.6818, 0.375, 0.6818, 0.375, 0.6932, 0.375, 0.6818, 0.375, 0.6705, 0.375, 0.6705, 0.375, 0.6818, 0.375, 0.6705, 0.375, 0.6591, 0.375, 0.6591, 0.375, 0.6705, 0.375, 0.6591, 0.375, 0.6477, 0.375, 0.6477, 0.375, 0.6591, 0.375, 0.6477, 0.375, 0.6364, 0.375, 0.6364, 0.375, 0.6477, 0.375, 0.6364, 0.375, 0.625, 0.375, 0.625, 0.375, 0.6364, 0.375, 0.625, 0.375, 0.6136, 0.375, 0.6136, 0.375, 0.625, 0.375, 0.6136, 0.375, 0.6023, 0.375, 0.6023, 0.375, 0.6136, 0.375, 0.6023, 0.375, 0.5909, 0.375, 0.5909, 0.375, 0.6023, 0.375, 0.5909, 0.375, 0.5795, 0.375, 0.5795, 0.375, 0.5909, 0.375, 0.5795, 0.375, 0.5682, 0.375, 0.5682, 0.375, 0.5795, 0.375, 0.5682, 0.375, 0.5568, 0.375, 0.5568, 0.375, 0.5682, 0.375, 0.5568, 0.375, 0.5455, 0.375, 0.5455, 0.375, 0.5568, 0.375, 0.5455, 0.375, 0.5341, 0.375, 0.5341, 0.375, 0.5455, 0.375, 0.5341, 0.375, 0.5227, 0.375, 0.5227, 0.375, 0.5341, 0.375, 0.5227, 0.375, 0.5114, 0.375, 0.5114, 0.375, 0.5227, 0.375, 0.5114, 0.625, 0.5114, 0.625, 0.5227, 0.375, 0.5227, 0.375, 0.5227, 0.625, 0.5227, 0.625, 0.5341, 0.375, 0.5341, 0.375, 0.5341, 0.625, 0.5341, 0.625, 0.5455, 0.375, 0.5455, 0.375, 0.5455, 0.625, 0.5455, 0.625, 0.5568, 0.375, 0.5568, 0.375, 0.5568, 0.625, 0.5568, 0.625, 0.5682, 0.375, 0.5682, 0.375, 0.5682, 0.625, 0.5682, 0.625, 0.5795, 0.375, 0.5795, 0.375, 0.5795, 0.625, 0.5795, 0.625, 0.5909, 0.375, 0.5909, 0.375, 0.5909, 0.625, 0.5909, 0.625, 0.6023, 0.375, 0.6023, 0.375, 0.6023, 0.625, 0.6023, 0.625, 0.6136, 0.375, 0.6136, 0.375, 0.6136, 0.625, 0.6136, 0.625, 0.625, 0.375, 0.625, 0.375, 0.625, 0.625, 0.625, 0.625, 0.6364, 0.375, 0.6364, 0.375, 0.6364, 0.625, 0.6364, 0.625, 0.6477, 0.375, 0.6477, 0.375, 0.6477, 0.625, 0.6477, 0.625, 0.6591, 0.375, 0.6591, 0.375, 0.6591, 0.625, 0.6591, 0.625, 0.6705, 0.375, 0.6705, 0.375, 0.6705, 0.625, 0.6705, 0.625, 0.6818, 0.375, 0.6818, 0.375, 0.6818, 0.625, 0.6818, 0.625, 0.6932, 0.375, 0.6932, 0.375, 0.6932, 0.625, 0.6932, 0.625, 0.7045, 0.375, 0.7045, 0.375, 0.7045, 0.625, 0.7045, 0.625, 0.7159, 0.375, 0.7159, 0.375, 0.7159, 0.625, 0.7159, 0.625, 0.7273, 0.375, 0.7273, 0.375, 0.7273, 0.625, 0.7273, 0.625, 0.7386, 0.375, 0.7386, 0.875, 0.7386, 0.875, 0.7273, 0.875, 0.7273, 0.875, 0.7386, 0.875, 0.7273, 0.875, 0.7159, 0.875, 0.7159, 0.875, 0.7273, 0.875, 0.7159, 0.875, 0.7045, 0.875, 0.7045, 0.875, 0.7159, 0.875, 0.7045, 0.875, 0.6932, 0.875, 0.6932, 0.875, 0.7045, 0.875, 0.6932, 0.875, 0.6818, 0.875, 0.6818, 0.875, 0.6932, 0.875, 0.6818, 0.875, 0.6705, 0.875, 0.6705, 0.875, 0.6818, 0.875, 0.6705, 0.875, 0.6591, 0.875, 0.6591, 0.875, 0.6705, 0.875, 0.6591, 0.875, 0.6477, 0.875, 0.6477, 0.875, 0.6591, 0.875, 0.6477, 0.875, 0.6364, 0.875, 0.6364, 0.875, 0.6477, 0.875, 0.6364, 0.875, 0.625, 0.875, 0.625, 0.875, 0.6364, 0.875, 0.625, 0.875, 0.6136, 0.875, 0.6136, 0.875, 0.625, 0.875, 0.6136, 0.875, 0.6023, 0.875, 0.6023, 0.875, 0.6136, 0.875, 0.6023, 0.875, 0.5909, 0.875, 0.5909, 0.875, 0.6023, 0.875, 0.5909, 0.875, 0.5795, 0.875, 0.5795, 0.875, 0.5909, 0.875, 0.5795, 0.875, 0.5682, 0.875, 0.5682, 0.875, 0.5795, 0.875, 0.5682, 0.875, 0.5568, 0.875, 0.5568, 0.875, 0.5682, 0.875, 0.5568, 0.875, 0.5455, 0.875, 0.5455, 0.875, 0.5568, 0.875, 0.5455, 0.875, 0.5341, 0.875, 0.5341, 0.875, 0.5455, 0.875, 0.5341, 0.875, 0.5227, 0.875, 0.5227, 0.875, 0.5341, 0.875, 0.5227, 0.875, 0.5114, 0.875, 0.5114, 0.875, 0.5227, 0.375, 0.01136, 0.625, 0.01136, 0.625, 0.02273, 0.375, 0.02273, 0.375, 0.02273, 0.625, 0.02273, 0.625, 0.03409, 0.375, 0.03409, 0.375, 0.03409, 0.625, 0.03409, 0.625, 0.04545, 0.375, 0.04545, 0.375, 0.04545, 0.625, 0.04545, 0.625, 0.05682, 0.375, 0.05682, 0.375, 0.05682, 0.625, 0.05682, 0.625, 0.06818, 0.375, 0.06818, 0.375, 0.06818, 0.625, 0.06818, 0.625, 0.07955, 0.375, 0.07955, 0.375, 0.07955, 0.625, 0.07955, 0.625, 0.09091, 0.375, 0.09091, 0.375, 0.09091, 0.625, 0.09091, 0.625, 0.1023, 0.375, 0.1023, 0.375, 0.1023, 0.625, 0.1023, 0.625, 0.1136, 0.375, 0.1136, 0.375, 0.1136, 0.625, 0.1136, 0.625, 0.125, 0.375, 0.125, 0.375, 0.125, 0.625, 0.125, 0.625, 0.1364, 0.375, 0.1364, 0.375, 0.1364, 0.625, 0.1364, 0.625, 0.1477, 0.375, 0.1477, 0.375, 0.1477, 0.625, 0.1477, 0.625, 0.1591, 0.375, 0.1591, 0.375, 0.1591, 0.625, 0.1591, 0.625, 0.1705, 0.375, 0.1705, 0.375, 0.1705, 0.625, 0.1705, 0.625, 0.1818, 0.375, 0.1818, 0.375, 0.1818, 0.625, 0.1818, 0.625, 0.1932, 0.375, 0.1932, 0.375, 0.1932, 0.625, 0.1932, 0.625, 0.2045, 0.375, 0.2045, 0.375, 0.2045, 0.625, 0.2045, 0.625, 0.2159, 0.375, 0.2159, 0.375, 0.2159, 0.625, 0.2159, 0.625, 0.2273, 0.375, 0.2273, 0.375, 0.2273, 0.625, 0.2273, 0.625, 0.2386, 0.375, 0.2386, 0.125, 0.5114, 0.125, 0.5227, 0.125, 0.5227, 0.125, 0.5114, 0.125, 0.5227, 0.125, 0.5341, 0.125, 0.5341, 0.125, 0.5227, 0.125, 0.5341, 0.125, 0.5455, 0.125, 0.5455, 0.125, 0.5341, 0.125, 0.5455, 0.125, 0.5568, 0.125, 0.5568, 0.125, 0.5455, 0.125, 0.5568, 0.125, 0.5682, 0.125, 0.5682, 0.125, 0.5568, 0.125, 0.5682, 0.125, 0.5795, 0.125, 0.5795, 0.125, 0.5682, 0.125, 0.5795, 0.125, 0.5909, 0.125, 0.5909, 0.125, 0.5795, 0.125, 0.5909, 0.125, 0.6023, 0.125, 0.6023, 0.125, 0.5909, 0.125, 0.6023, 0.125, 0.6136, 0.125, 0.6136, 0.125, 0.6023, 0.125, 0.6136, 0.125, 0.625, 0.125, 0.625, 0.125, 0.6136, 0.125, 0.625, 0.125, 0.6364, 0.125, 0.6364, 0.125, 0.625, 0.125, 0.6364, 0.125, 0.6477, 0.125, 0.6477, 0.125, 0.6364, 0.125, 0.6477, 0.125, 0.6591, 0.125, 0.6591, 0.125, 0.6477, 0.125, 0.6591, 0.125, 0.6705, 0.125, 0.6705, 0.125, 0.6591, 0.125, 0.6705, 0.125, 0.6818, 0.125, 0.6818, 0.125, 0.6705, 0.125, 0.6818, 0.125, 0.6932, 0.125, 0.6932, 0.125, 0.6818, 0.125, 0.6932, 0.125, 0.7045, 0.125, 0.7045, 0.125, 0.6932, 0.125, 0.7045, 0.125, 0.7159, 0.125, 0.7159, 0.125, 0.7045, 0.125, 0.7159, 0.125, 0.7273, 0.125, 0.7273, 0.125, 0.7159, 0.125, 0.7273, 0.125, 0.7386, 0.125, 0.7386, 0.125, 0.7273, 0.375, 0.5, 0.375, 0.75, 0.125, 0.75, 0.125, 0.5, 0.875, 0.5, 0.875, 0.75, 0.625, 0.75, 0.625, 0.5, 0.6364, 0.75, 0.3636, 0.75, 0.3523, 0.75, 0.3409, 0.75, 0.3295, 0.75, 0.3182, 0.75, 0.3068, 0.75, 0.2955, 0.75, 0.2841, 0.75, 0.2727, 0.75, 0.2614, 0.75, 0.25, 0.75, 0.2386, 0.75, 0.2273, 0.75, 0.2159, 0.75, 0.2045, 0.75, 0.1932, 0.75, 0.1818, 0.75, 0.1705, 0.75, 0.1591, 0.75, 0.1477, 0.75, 0.1364, 0.75, 0.125, 0.75, 0.125, 0.75, 0.375, 0.75, 0.375, 0.75, 0.625, 0.75, 0.625, 0.75, 0.875, 0.75, 0.875, 0.75, 0.8636, 0.75, 0.8523, 0.75, 0.8409, 0.75, 0.8295, 0.75, 0.8182, 0.75, 0.8068, 0.75, 0.7955, 0.75, 0.7841, 0.75, 0.7727, 0.75, 0.7614, 0.75, 0.75, 0.75, 0.7386, 0.75, 0.7273, 0.75, 0.7159, 0.75, 0.7045, 0.75, 0.6932, 0.75, 0.6818, 0.75, 0.6705, 0.75, 0.6591, 0.75, 0.6477, 0.75, 0.875, 0.7273, 0.875, 0.7386, 0.875, 0.75, 0.875, 0.75, 0.875, 0.5, 0.125, 0.5, 0.125, 0.75, 0.125, 0.75, 0.125, 0.7386, 0.125, 0.7273, 0.125, 0.7159, 0.125, 0.7045, 0.125, 0.6932, 0.125, 0.6818, 0.125, 0.6705, 0.125, 0.6591, 0.125, 0.6477, 0.125, 0.6364, 0.125, 0.625, 0.125, 0.6136, 0.125, 0.6023, 0.125, 0.5909, 0.125, 0.5795, 0.125, 0.5682, 0.125, 0.5568, 0.125, 0.5455, 0.125, 0.5341, 0.125, 0.5227, 0.125, 0.5114, 0.875, 0.5114, 0.875, 0.5227, 0.875, 0.5341, 0.875, 0.5455, 0.875, 0.5568, 0.875, 0.5682, 0.875, 0.5795, 0.875, 0.5909, 0.875, 0.6023, 0.875, 0.6136, 0.875, 0.625, 0.875, 0.6364, 0.875, 0.6477, 0.875, 0.6591, 0.875, 0.6705, 0.875, 0.6818, 0.875, 0.6932, 0.875, 0.7045, 0.875, 0.7159, 0.3523, 0.5, 0.3636, 0.5, 0.375, 0.5, 0.375, 0.5, 0.125, 0.5, 0.875, 0.5, 0.625, 0.5, 0.625, 0.5, 0.6364, 0.5, 0.6477, 0.5, 0.6591, 0.5, 0.6705, 0.5, 0.6818, 0.5, 0.6932, 0.5, 0.7045, 0.5, 0.7159, 0.5, 0.7273, 0.5, 0.7386, 0.5, 0.75, 0.5, 0.7614, 0.5, 0.7727, 0.5, 0.7841, 0.5, 0.7955, 0.5, 0.8068, 0.5, 0.8182, 0.5, 0.8295, 0.5, 0.8409, 0.5, 0.8523, 0.5, 0.8636, 0.5, 0.1364, 0.5, 0.1477, 0.5, 0.1591, 0.5, 0.1705, 0.5, 0.1818, 0.5, 0.1932, 0.5, 0.2045, 0.5, 0.2159, 0.5, 0.2273, 0.5, 0.2386, 0.5, 0.25, 0.5, 0.2614, 0.5, 0.2727, 0.5, 0.2841, 0.5, 0.2955, 0.5, 0.3068, 0.5, 0.3182, 0.5, 0.3295, 0.5, 0.3409, 0.5, 0.1364, 0.5, 0.8636, 0.5, 0.625, 0.2614, 0.1364, 0.5, 0.125, 0.5114, 0.125, 0.5114, 0.625, 0.2386, 0.875, 0.5114, 0.6364, 0.5, 0.625, 0.5, 0.375, 0.5, 0.3636, 0.5, 0.375, 0.7273, 0.375, 0.7386, 0.375, 0.75, 0.375, 0.75, 0.375, 0.5, 0.375, 0.5, 0.625, 0.5, 0.625, 0.5, 0.625, 0.75, 0.625, 0.75, 0.625, 0.7386, 0.625, 0.7273, 0.625, 0.7159, 0.625, 0.7045, 0.625, 0.6932, 0.625, 0.6818, 0.625, 0.6705, 0.625, 0.6591, 0.625, 0.6477, 0.625, 0.6364, 0.625, 0.625, 0.625, 0.6136, 0.625, 0.6023, 0.625, 0.5909, 0.625, 0.5795, 0.625, 0.5682, 0.625, 0.5568, 0.625, 0.5455, 0.625, 0.5341, 0.625, 0.5227, 0.625, 0.5114, 0.375, 0.5114, 0.375, 0.5227, 0.375, 0.5341, 0.375, 0.5455, 0.375, 0.5568, 0.375, 0.5682, 0.375, 0.5795, 0.375, 0.5909, 0.375, 0.6023, 0.375, 0.6136, 0.375, 0.625, 0.375, 0.6364, 0.375, 0.6477, 0.375, 0.6591, 0.375, 0.6705, 0.375, 0.6818, 0.375, 0.6932, 0.375, 0.7045, 0.375, 0.7159, 0.375, 0.5114, 0.625, 0.5114, 0.625, 0.5114, 0.375, 0.5114, 0.3636, 0.5, 0.3636, 0.5, 0.625, 0.4886, 0.6364, 0.5, 0.625, 0.7386, 0.625, 0.75, 0.375, 0.75, 0.375, 0.7386, 0.3636, 0.75, 0.6364, 0.75, 0.625, 0.7614, 0.3636, 0.75, 0.375, 0.7386, 0.375, 0.7386, 0.625, 0.7386, 0.625, 0.7386, 0.125, 0.7386, 0.125, 0.75, 0.875, 0.75, 0.875, 0.7386, 0.875, 0.75, 0.125, 0.75, 0.1364, 0.75, 0.8636, 0.75, 0.1364, 0.75, 0.1364, 0.75, 0.625, 0.9886, 0.8636, 0.75, 0.125, 0.7386, 0.875, 0.7386, 0.625, 0.01136, 0.125, 0.7386, 0.375, 0.0, 0.625, 0.0, 0.625, 0.25, 0.375, 0.25, 0.375, 0.25, 0.625, 0.25, 0.625, 0.5, 0.375, 0.5, 0.375, 0.5, 0.625, 0.5, 0.625, 0.75, 0.375, 0.75, 0.375, 0.75, 0.625, 0.75, 0.625, 1.0, 0.375, 1.0, 0.125, 0.5, 0.375, 0.5, 0.375, 0.75, 0.125, 0.75])
me_cube_001.materials.append(mat_dark)
me_cube_001.materials.append(mat_metaldark)
me_cube_001.materials.append(mat_metallight)
me_cube_001.use_remesh_fix_poles = True
me_cube_001.use_remesh_preserve_attributes = False
me_cube_001.update()

# ---- objects
ob_1997_microprocessor = bpy.data.objects.new('1997_microprocessor', me_cube_001)

# ---- transforms, parenting, visibility, modifiers, constraints
ob_1997_microprocessor.location = (0.0, 0.0, 0.0)

# ---- collection membership
col_collection.objects.link(ob_1997_microprocessor)

# ---- scene / render settings (as saved in the file)
scene.frame_start = 1; scene.frame_end = 250; scene.frame_set(1)
scene.render.engine = 'BLENDER_EEVEE_NEXT'
scene.render.fps = 25
scene.cycles.use_denoising = False
scene.cycles.samples = 128
scene.cycles.sampling_pattern = 'TABULATED_SOBOL'
scene.cycles.use_adaptive_sampling = False
scene.cycles.use_light_tree = False
scene.view_settings.view_transform = 'Filmic'
bpy.context.view_layer.update()

# ---- added for rendering (the .blend has no active camera and no usable light): camera, sun
cam_auto = bpy.data.cameras.new('AutoCamera')
cam_auto.lens = 50.0
cam_auto.sensor_width = 36.0
cam_auto.clip_end = 1000.0
ob_auto_camera = bpy.data.objects.new('AutoCamera', cam_auto)
scene.collection.objects.link(ob_auto_camera)
ob_auto_camera.location = (2.45322, -2.9389, 3.96546)
ob_auto_camera.rotation_euler = (1.09748, -7.21219e-08, 0.694738)
scene.camera = ob_auto_camera
light_auto_sun = bpy.data.lights.new('AutoSun', 'SUN')
light_auto_sun.energy = 3.0
light_auto_sun.angle = 0.0523599
ob_auto_sun = bpy.data.objects.new('AutoSun', light_auto_sun)
scene.collection.objects.link(ob_auto_sun)
ob_auto_sun.rotation_euler = (0.872665, 0.174533, 0.523599)
bpy.context.view_layer.update()
